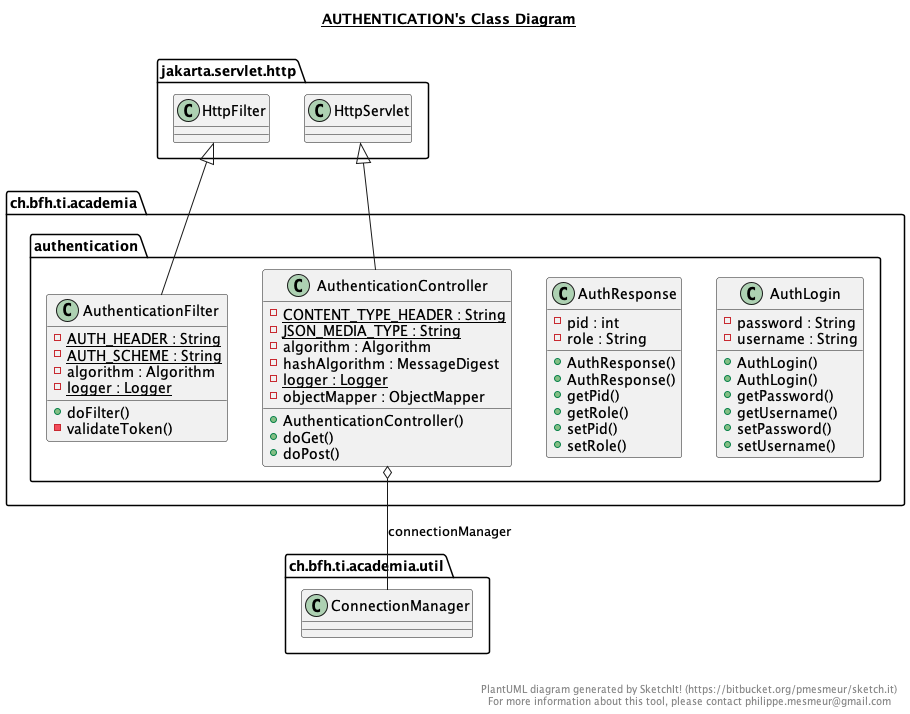

The diagram above was rendered by PlantUML. Its source (embedded in the PNG):
@startuml

title __AUTHENTICATION's Class Diagram__\n

  namespace ch.bfh.ti.academia {
    namespace authentication {
      class ch.bfh.ti.academia.authentication.AuthLogin {
          - password : String
          - username : String
          + AuthLogin()
          + AuthLogin()
          + getPassword()
          + getUsername()
          + setPassword()
          + setUsername()
      }
    }
  }
  

  namespace ch.bfh.ti.academia {
    namespace authentication {
      class ch.bfh.ti.academia.authentication.AuthResponse {
          - pid : int
          - role : String
          + AuthResponse()
          + AuthResponse()
          + getPid()
          + getRole()
          + setPid()
          + setRole()
      }
    }
  }
  

  namespace ch.bfh.ti.academia {
    namespace authentication {
      class ch.bfh.ti.academia.authentication.AuthenticationController {
          {static} - CONTENT_TYPE_HEADER : String
          {static} - JSON_MEDIA_TYPE : String
          - algorithm : Algorithm
          - hashAlgorithm : MessageDigest
          {static} - logger : Logger
          - objectMapper : ObjectMapper
          + AuthenticationController()
          + doGet()
          + doPost()
      }
    }
  }
  

  namespace ch.bfh.ti.academia {
    namespace authentication {
      class ch.bfh.ti.academia.authentication.AuthenticationFilter {
          {static} - AUTH_HEADER : String
          {static} - AUTH_SCHEME : String
          - algorithm : Algorithm
          {static} - logger : Logger
          + doFilter()
          - validateToken()
      }
    }
  }
  

  ch.bfh.ti.academia.authentication.AuthenticationController -up-|> jakarta.servlet.http.HttpServlet
  ch.bfh.ti.academia.authentication.AuthenticationController o-- ch.bfh.ti.academia.util.ConnectionManager : connectionManager
  ch.bfh.ti.academia.authentication.AuthenticationFilter -up-|> jakarta.servlet.http.HttpFilter


right footer


PlantUML diagram generated by SketchIt! (https://bitbucket.org/pmesmeur/sketch.it)
For more information about this tool, please contact philippe.mesmeur@gmail.com
endfooter

@enduml